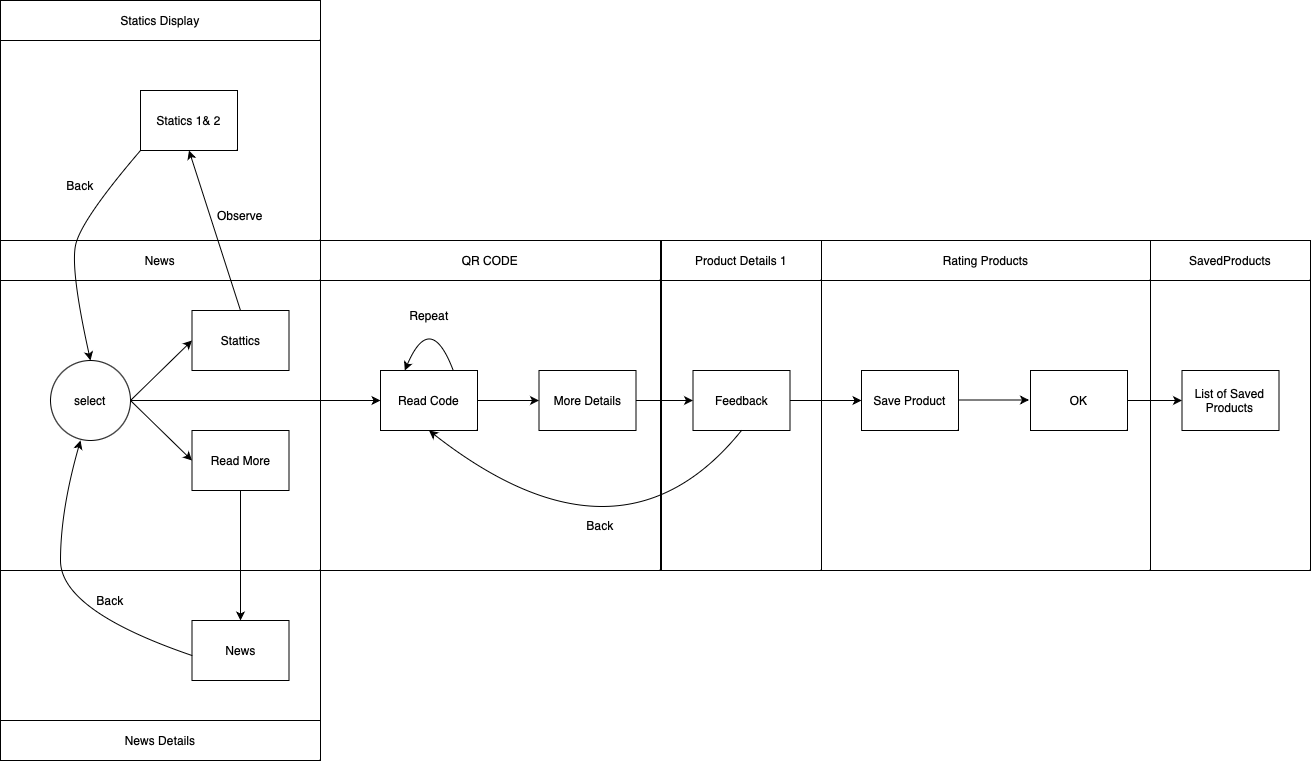

The diagram above was exported from draw.io. Its source (the exported page's mxGraphModel, read from the mxfile embedded in the PNG):
<mxGraphModel dx="1363" dy="889" grid="1" gridSize="10" guides="1" tooltips="1" connect="1" arrows="1" fold="1" page="1" pageScale="1" pageWidth="827" pageHeight="1169" math="0" shadow="0">
  <root>
    <mxCell id="0" />
    <mxCell id="1" parent="0" />
    <mxCell id="64OTHS-WfmFGj3wx8KaC-112" value="" style="rounded=0;whiteSpace=wrap;html=1;" vertex="1" parent="1">
      <mxGeometry x="1241" y="240" width="160" height="330" as="geometry" />
    </mxCell>
    <mxCell id="64OTHS-WfmFGj3wx8KaC-113" value="Product Details 1" style="rounded=0;whiteSpace=wrap;html=1;" vertex="1" parent="1">
      <mxGeometry x="1241" y="240" width="160" height="40" as="geometry" />
    </mxCell>
    <mxCell id="64OTHS-WfmFGj3wx8KaC-114" value="Feedback" style="rounded=0;whiteSpace=wrap;html=1;" vertex="1" parent="1">
      <mxGeometry x="1272.5" y="370" width="97" height="60" as="geometry" />
    </mxCell>
    <mxCell id="64OTHS-WfmFGj3wx8KaC-115" value="" style="rounded=0;whiteSpace=wrap;html=1;" vertex="1" parent="1">
      <mxGeometry x="1401" y="240" width="329" height="330" as="geometry" />
    </mxCell>
    <mxCell id="64OTHS-WfmFGj3wx8KaC-116" value="Rating Products" style="rounded=0;whiteSpace=wrap;html=1;" vertex="1" parent="1">
      <mxGeometry x="1401" y="240" width="329" height="40" as="geometry" />
    </mxCell>
    <mxCell id="64OTHS-WfmFGj3wx8KaC-117" value="" style="endArrow=classic;html=1;rounded=0;exitX=1;exitY=0.5;exitDx=0;exitDy=0;entryX=0;entryY=0.5;entryDx=0;entryDy=0;" edge="1" parent="1" source="64OTHS-WfmFGj3wx8KaC-114" target="64OTHS-WfmFGj3wx8KaC-118">
      <mxGeometry width="50" height="50" relative="1" as="geometry">
        <mxPoint x="1369.5" y="400" as="sourcePoint" />
        <mxPoint x="1279.5" y="410" as="targetPoint" />
        <Array as="points" />
      </mxGeometry>
    </mxCell>
    <mxCell id="64OTHS-WfmFGj3wx8KaC-118" value="Save Product" style="rounded=0;whiteSpace=wrap;html=1;" vertex="1" parent="1">
      <mxGeometry x="1441" y="370" width="97" height="60" as="geometry" />
    </mxCell>
    <mxCell id="64OTHS-WfmFGj3wx8KaC-119" value="OK" style="rounded=0;whiteSpace=wrap;html=1;" vertex="1" parent="1">
      <mxGeometry x="1610" y="370" width="97" height="60" as="geometry" />
    </mxCell>
    <mxCell id="64OTHS-WfmFGj3wx8KaC-107" value="" style="rounded=0;whiteSpace=wrap;html=1;" vertex="1" parent="1">
      <mxGeometry x="900" y="240" width="340" height="330" as="geometry" />
    </mxCell>
    <mxCell id="64OTHS-WfmFGj3wx8KaC-50" value="" style="rounded=0;whiteSpace=wrap;html=1;" vertex="1" parent="1">
      <mxGeometry x="580" y="570" width="320" height="190" as="geometry" />
    </mxCell>
    <mxCell id="64OTHS-WfmFGj3wx8KaC-51" value="" style="rounded=0;whiteSpace=wrap;html=1;" vertex="1" parent="1">
      <mxGeometry x="580" y="240" width="320" height="330" as="geometry" />
    </mxCell>
    <mxCell id="64OTHS-WfmFGj3wx8KaC-71" value="News" style="rounded=0;whiteSpace=wrap;html=1;" vertex="1" parent="1">
      <mxGeometry x="580" y="240" width="320" height="40" as="geometry" />
    </mxCell>
    <mxCell id="64OTHS-WfmFGj3wx8KaC-72" value="" style="endArrow=classic;html=1;rounded=0;exitX=1;exitY=0.5;exitDx=0;exitDy=0;entryX=0;entryY=0.5;entryDx=0;entryDy=0;" edge="1" parent="1" target="64OTHS-WfmFGj3wx8KaC-73">
      <mxGeometry width="50" height="50" relative="1" as="geometry">
        <mxPoint x="710" y="400" as="sourcePoint" />
        <mxPoint x="766" y="400" as="targetPoint" />
        <Array as="points" />
      </mxGeometry>
    </mxCell>
    <mxCell id="64OTHS-WfmFGj3wx8KaC-73" value="Read More" style="rounded=0;whiteSpace=wrap;html=1;" vertex="1" parent="1">
      <mxGeometry x="771.5" y="430" width="97" height="60" as="geometry" />
    </mxCell>
    <mxCell id="64OTHS-WfmFGj3wx8KaC-74" value="" style="endArrow=classic;html=1;rounded=0;exitX=1;exitY=0.5;exitDx=0;exitDy=0;entryX=0;entryY=0.5;entryDx=0;entryDy=0;" edge="1" parent="1" target="64OTHS-WfmFGj3wx8KaC-75">
      <mxGeometry width="50" height="50" relative="1" as="geometry">
        <mxPoint x="710" y="400" as="sourcePoint" />
        <mxPoint x="620" y="410" as="targetPoint" />
        <Array as="points" />
      </mxGeometry>
    </mxCell>
    <mxCell id="64OTHS-WfmFGj3wx8KaC-75" value="Stattics" style="rounded=0;whiteSpace=wrap;html=1;" vertex="1" parent="1">
      <mxGeometry x="771.5" y="310" width="97" height="60" as="geometry" />
    </mxCell>
    <mxCell id="64OTHS-WfmFGj3wx8KaC-76" value="" style="endArrow=classic;html=1;rounded=0;exitX=0.5;exitY=1;exitDx=0;exitDy=0;" edge="1" parent="1" source="64OTHS-WfmFGj3wx8KaC-73">
      <mxGeometry width="50" height="50" relative="1" as="geometry">
        <mxPoint x="720" y="410" as="sourcePoint" />
        <mxPoint x="820" y="620" as="targetPoint" />
        <Array as="points" />
      </mxGeometry>
    </mxCell>
    <mxCell id="64OTHS-WfmFGj3wx8KaC-77" value="News Details" style="rounded=0;whiteSpace=wrap;html=1;" vertex="1" parent="1">
      <mxGeometry x="580" y="720" width="320" height="40" as="geometry" />
    </mxCell>
    <mxCell id="64OTHS-WfmFGj3wx8KaC-78" value="News" style="rounded=0;whiteSpace=wrap;html=1;" vertex="1" parent="1">
      <mxGeometry x="771.5" y="620" width="97" height="60" as="geometry" />
    </mxCell>
    <mxCell id="64OTHS-WfmFGj3wx8KaC-80" value="" style="curved=1;endArrow=classic;html=1;rounded=0;exitX=0;exitY=0.5;exitDx=0;exitDy=0;entryX=0.375;entryY=1;entryDx=0;entryDy=0;entryPerimeter=0;" edge="1" parent="1" target="64OTHS-WfmFGj3wx8KaC-103">
      <mxGeometry width="50" height="50" relative="1" as="geometry">
        <mxPoint x="771.5" y="655" as="sourcePoint" />
        <mxPoint x="661.5" y="430" as="targetPoint" />
        <Array as="points">
          <mxPoint x="640" y="610" />
          <mxPoint x="640" y="510" />
        </Array>
      </mxGeometry>
    </mxCell>
    <mxCell id="64OTHS-WfmFGj3wx8KaC-81" value="Back" style="text;html=1;align=center;verticalAlign=middle;whiteSpace=wrap;rounded=0;" vertex="1" parent="1">
      <mxGeometry x="660" y="585" width="60" height="30" as="geometry" />
    </mxCell>
    <mxCell id="64OTHS-WfmFGj3wx8KaC-82" value="" style="rounded=0;whiteSpace=wrap;html=1;" vertex="1" parent="1">
      <mxGeometry x="580" width="320" height="240" as="geometry" />
    </mxCell>
    <mxCell id="64OTHS-WfmFGj3wx8KaC-83" value="Statics Display" style="rounded=0;whiteSpace=wrap;html=1;" vertex="1" parent="1">
      <mxGeometry x="580" width="320" height="40" as="geometry" />
    </mxCell>
    <mxCell id="64OTHS-WfmFGj3wx8KaC-84" value="" style="endArrow=classic;html=1;rounded=0;exitX=0.5;exitY=0;exitDx=0;exitDy=0;entryX=0.5;entryY=1;entryDx=0;entryDy=0;" edge="1" parent="1" source="64OTHS-WfmFGj3wx8KaC-75" target="64OTHS-WfmFGj3wx8KaC-85">
      <mxGeometry width="50" height="50" relative="1" as="geometry">
        <mxPoint x="868.5" y="400" as="sourcePoint" />
        <mxPoint x="778.5" y="410" as="targetPoint" />
        <Array as="points" />
      </mxGeometry>
    </mxCell>
    <mxCell id="64OTHS-WfmFGj3wx8KaC-85" value="Statics 1&amp;amp; 2" style="rounded=0;whiteSpace=wrap;html=1;" vertex="1" parent="1">
      <mxGeometry x="720" y="90" width="97" height="60" as="geometry" />
    </mxCell>
    <mxCell id="64OTHS-WfmFGj3wx8KaC-86" value="" style="endArrow=classic;html=1;rounded=0;exitX=1;exitY=0.5;exitDx=0;exitDy=0;entryX=0;entryY=0.5;entryDx=0;entryDy=0;" edge="1" parent="1" target="64OTHS-WfmFGj3wx8KaC-87">
      <mxGeometry width="50" height="50" relative="1" as="geometry">
        <mxPoint x="1037" y="400" as="sourcePoint" />
        <mxPoint x="946.5" y="470" as="targetPoint" />
        <Array as="points" />
      </mxGeometry>
    </mxCell>
    <mxCell id="64OTHS-WfmFGj3wx8KaC-87" value="Read Code" style="rounded=0;whiteSpace=wrap;html=1;" vertex="1" parent="1">
      <mxGeometry x="960" y="370" width="97" height="60" as="geometry" />
    </mxCell>
    <mxCell id="64OTHS-WfmFGj3wx8KaC-90" value="" style="rounded=0;whiteSpace=wrap;html=1;" vertex="1" parent="1">
      <mxGeometry x="1730" y="240" width="160" height="330" as="geometry" />
    </mxCell>
    <mxCell id="64OTHS-WfmFGj3wx8KaC-91" value="SavedProducts" style="rounded=0;whiteSpace=wrap;html=1;" vertex="1" parent="1">
      <mxGeometry x="1730" y="240" width="160" height="40" as="geometry" />
    </mxCell>
    <mxCell id="64OTHS-WfmFGj3wx8KaC-126" value="" style="edgeStyle=orthogonalEdgeStyle;rounded=0;orthogonalLoop=1;jettySize=auto;html=1;entryX=0;entryY=0.5;entryDx=0;entryDy=0;exitX=1;exitY=0.5;exitDx=0;exitDy=0;" edge="1" parent="1" source="64OTHS-WfmFGj3wx8KaC-119" target="64OTHS-WfmFGj3wx8KaC-92">
      <mxGeometry relative="1" as="geometry">
        <mxPoint x="1710" y="400" as="sourcePoint" />
      </mxGeometry>
    </mxCell>
    <mxCell id="64OTHS-WfmFGj3wx8KaC-92" value="List of Saved Products" style="rounded=0;whiteSpace=wrap;html=1;" vertex="1" parent="1">
      <mxGeometry x="1761.5" y="370" width="97" height="60" as="geometry" />
    </mxCell>
    <mxCell id="64OTHS-WfmFGj3wx8KaC-101" value="" style="endArrow=classic;html=1;rounded=0;exitX=1;exitY=0.5;exitDx=0;exitDy=0;entryX=0;entryY=0.5;entryDx=0;entryDy=0;" edge="1" parent="1">
      <mxGeometry width="50" height="50" relative="1" as="geometry">
        <mxPoint x="1538" y="399.5" as="sourcePoint" />
        <mxPoint x="1608.5" y="399.5" as="targetPoint" />
        <Array as="points" />
      </mxGeometry>
    </mxCell>
    <mxCell id="64OTHS-WfmFGj3wx8KaC-103" value="select" style="ellipse;whiteSpace=wrap;html=1;aspect=fixed;" vertex="1" parent="1">
      <mxGeometry x="630" y="360" width="80" height="80" as="geometry" />
    </mxCell>
    <mxCell id="64OTHS-WfmFGj3wx8KaC-104" value="" style="curved=1;endArrow=classic;html=1;rounded=0;entryX=0.5;entryY=0;entryDx=0;entryDy=0;exitX=0;exitY=1;exitDx=0;exitDy=0;" edge="1" parent="1" source="64OTHS-WfmFGj3wx8KaC-85" target="64OTHS-WfmFGj3wx8KaC-103">
      <mxGeometry width="50" height="50" relative="1" as="geometry">
        <mxPoint x="781.5" y="665" as="sourcePoint" />
        <mxPoint x="670" y="450" as="targetPoint" />
        <Array as="points">
          <mxPoint x="660" y="220" />
          <mxPoint x="650" y="270" />
        </Array>
      </mxGeometry>
    </mxCell>
    <mxCell id="64OTHS-WfmFGj3wx8KaC-105" value="Back" style="text;html=1;align=center;verticalAlign=middle;whiteSpace=wrap;rounded=0;" vertex="1" parent="1">
      <mxGeometry x="630" y="170" width="60" height="30" as="geometry" />
    </mxCell>
    <mxCell id="64OTHS-WfmFGj3wx8KaC-106" value="Observe" style="text;html=1;align=center;verticalAlign=middle;whiteSpace=wrap;rounded=0;" vertex="1" parent="1">
      <mxGeometry x="790" y="200" width="60" height="30" as="geometry" />
    </mxCell>
    <mxCell id="64OTHS-WfmFGj3wx8KaC-108" value="QR CODE" style="rounded=0;whiteSpace=wrap;html=1;" vertex="1" parent="1">
      <mxGeometry x="900" y="240" width="340" height="40" as="geometry" />
    </mxCell>
    <mxCell id="64OTHS-WfmFGj3wx8KaC-109" value="" style="endArrow=classic;html=1;rounded=0;exitX=1;exitY=0.5;exitDx=0;exitDy=0;entryX=0;entryY=0.5;entryDx=0;entryDy=0;" edge="1" parent="1" source="64OTHS-WfmFGj3wx8KaC-103" target="64OTHS-WfmFGj3wx8KaC-87">
      <mxGeometry width="50" height="50" relative="1" as="geometry">
        <mxPoint x="720" y="410" as="sourcePoint" />
        <mxPoint x="782" y="470" as="targetPoint" />
        <Array as="points" />
      </mxGeometry>
    </mxCell>
    <mxCell id="64OTHS-WfmFGj3wx8KaC-110" value="More Details" style="rounded=0;whiteSpace=wrap;html=1;" vertex="1" parent="1">
      <mxGeometry x="1118.5" y="370" width="97" height="60" as="geometry" />
    </mxCell>
    <mxCell id="64OTHS-WfmFGj3wx8KaC-111" value="" style="endArrow=classic;html=1;rounded=0;entryX=0;entryY=0.5;entryDx=0;entryDy=0;" edge="1" parent="1" target="64OTHS-WfmFGj3wx8KaC-110" source="64OTHS-WfmFGj3wx8KaC-87">
      <mxGeometry width="50" height="50" relative="1" as="geometry">
        <mxPoint x="1060" y="400" as="sourcePoint" />
        <mxPoint x="940.5" y="470" as="targetPoint" />
        <Array as="points" />
      </mxGeometry>
    </mxCell>
    <mxCell id="64OTHS-WfmFGj3wx8KaC-120" value="" style="endArrow=classic;html=1;rounded=0;exitX=1;exitY=0.5;exitDx=0;exitDy=0;" edge="1" parent="1" source="64OTHS-WfmFGj3wx8KaC-110" target="64OTHS-WfmFGj3wx8KaC-114">
      <mxGeometry width="50" height="50" relative="1" as="geometry">
        <mxPoint x="1380" y="410" as="sourcePoint" />
        <mxPoint x="1270" y="400" as="targetPoint" />
        <Array as="points" />
      </mxGeometry>
    </mxCell>
    <mxCell id="64OTHS-WfmFGj3wx8KaC-121" value="" style="curved=1;endArrow=classic;html=1;rounded=0;entryX=0.5;entryY=1;entryDx=0;entryDy=0;exitX=0.5;exitY=1;exitDx=0;exitDy=0;" edge="1" parent="1" source="64OTHS-WfmFGj3wx8KaC-114" target="64OTHS-WfmFGj3wx8KaC-87">
      <mxGeometry width="50" height="50" relative="1" as="geometry">
        <mxPoint x="730" y="160" as="sourcePoint" />
        <mxPoint x="680" y="370" as="targetPoint" />
        <Array as="points">
          <mxPoint x="1200" y="580" />
        </Array>
      </mxGeometry>
    </mxCell>
    <mxCell id="64OTHS-WfmFGj3wx8KaC-122" value="Back" style="text;html=1;align=center;verticalAlign=middle;whiteSpace=wrap;rounded=0;" vertex="1" parent="1">
      <mxGeometry x="1150" y="510" width="60" height="30" as="geometry" />
    </mxCell>
    <mxCell id="64OTHS-WfmFGj3wx8KaC-123" value="" style="curved=1;endArrow=classic;html=1;rounded=0;entryX=0.25;entryY=0;entryDx=0;entryDy=0;exitX=0.75;exitY=0;exitDx=0;exitDy=0;" edge="1" parent="1" source="64OTHS-WfmFGj3wx8KaC-87" target="64OTHS-WfmFGj3wx8KaC-87">
      <mxGeometry width="50" height="50" relative="1" as="geometry">
        <mxPoint x="1331" y="440" as="sourcePoint" />
        <mxPoint x="1019" y="440" as="targetPoint" />
        <Array as="points">
          <mxPoint x="1010" y="310" />
        </Array>
      </mxGeometry>
    </mxCell>
    <mxCell id="64OTHS-WfmFGj3wx8KaC-124" value="Repeat" style="text;html=1;align=center;verticalAlign=middle;whiteSpace=wrap;rounded=0;" vertex="1" parent="1">
      <mxGeometry x="978.5" y="300" width="60" height="30" as="geometry" />
    </mxCell>
    <mxCell id="64OTHS-WfmFGj3wx8KaC-125" value="" style="endArrow=classic;html=1;rounded=0;" edge="1" parent="1">
      <mxGeometry width="50" height="50" relative="1" as="geometry">
        <mxPoint x="1760" y="400" as="sourcePoint" />
        <mxPoint x="1760" y="400" as="targetPoint" />
        <Array as="points" />
      </mxGeometry>
    </mxCell>
  </root>
</mxGraphModel>